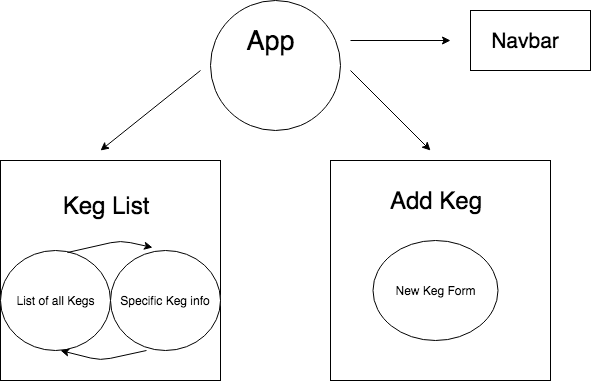

The diagram above was exported from draw.io. Its source (the exported page's mxGraphModel, read from the mxfile embedded in the PNG):
<mxGraphModel dx="1071" dy="662" grid="1" gridSize="10" guides="1" tooltips="1" connect="1" arrows="1" fold="1" page="1" pageScale="1" pageWidth="850" pageHeight="1100" math="0" shadow="0">
  <root>
    <mxCell id="0" />
    <mxCell id="1" parent="0" />
    <mxCell id="0qC9oRTNA3_E-pvaCZgq-1" value="" style="ellipse;whiteSpace=wrap;html=1;aspect=fixed;" vertex="1" parent="1">
      <mxGeometry x="360" y="110" width="130" height="130" as="geometry" />
    </mxCell>
    <mxCell id="0qC9oRTNA3_E-pvaCZgq-2" value="" style="whiteSpace=wrap;html=1;aspect=fixed;" vertex="1" parent="1">
      <mxGeometry x="150" y="270" width="220" height="220" as="geometry" />
    </mxCell>
    <mxCell id="0qC9oRTNA3_E-pvaCZgq-5" value="" style="endArrow=classic;html=1;" edge="1" parent="1">
      <mxGeometry width="50" height="50" relative="1" as="geometry">
        <mxPoint x="350" y="180" as="sourcePoint" />
        <mxPoint x="250" y="260" as="targetPoint" />
      </mxGeometry>
    </mxCell>
    <mxCell id="0qC9oRTNA3_E-pvaCZgq-6" value="" style="endArrow=classic;html=1;" edge="1" parent="1">
      <mxGeometry width="50" height="50" relative="1" as="geometry">
        <mxPoint x="500" y="180" as="sourcePoint" />
        <mxPoint x="580" y="260" as="targetPoint" />
        <Array as="points" />
      </mxGeometry>
    </mxCell>
    <mxCell id="0qC9oRTNA3_E-pvaCZgq-7" value="" style="whiteSpace=wrap;html=1;aspect=fixed;" vertex="1" parent="1">
      <mxGeometry x="480" y="270" width="220" height="220" as="geometry" />
    </mxCell>
    <mxCell id="0qC9oRTNA3_E-pvaCZgq-8" value="&lt;font style=&quot;font-size: 24px&quot;&gt;Keg List&lt;/font&gt;" style="text;html=1;strokeColor=none;fillColor=none;align=center;verticalAlign=middle;whiteSpace=wrap;rounded=0;" vertex="1" parent="1">
      <mxGeometry x="170" y="290" width="170" height="50" as="geometry" />
    </mxCell>
    <mxCell id="0qC9oRTNA3_E-pvaCZgq-9" value="&lt;span style=&quot;font-size: 24px&quot;&gt;Add Keg&lt;/span&gt;" style="text;html=1;strokeColor=none;fillColor=none;align=center;verticalAlign=middle;whiteSpace=wrap;rounded=0;" vertex="1" parent="1">
      <mxGeometry x="510" y="300" width="150" height="20" as="geometry" />
    </mxCell>
    <mxCell id="0qC9oRTNA3_E-pvaCZgq-10" value="&lt;font style=&quot;font-size: 27px&quot;&gt;App&lt;/font&gt;" style="text;html=1;strokeColor=none;fillColor=none;align=center;verticalAlign=middle;whiteSpace=wrap;rounded=0;" vertex="1" parent="1">
      <mxGeometry x="400" y="140" width="40" height="20" as="geometry" />
    </mxCell>
    <mxCell id="0qC9oRTNA3_E-pvaCZgq-11" value="" style="endArrow=classic;html=1;" edge="1" parent="1">
      <mxGeometry width="50" height="50" relative="1" as="geometry">
        <mxPoint x="500" y="150" as="sourcePoint" />
        <mxPoint x="600" y="150" as="targetPoint" />
      </mxGeometry>
    </mxCell>
    <mxCell id="0qC9oRTNA3_E-pvaCZgq-12" value="" style="rounded=0;whiteSpace=wrap;html=1;" vertex="1" parent="1">
      <mxGeometry x="620" y="120" width="120" height="60" as="geometry" />
    </mxCell>
    <mxCell id="0qC9oRTNA3_E-pvaCZgq-13" value="&lt;font style=&quot;font-size: 21px&quot;&gt;Navbar&lt;/font&gt;" style="text;html=1;strokeColor=none;fillColor=none;align=center;verticalAlign=middle;whiteSpace=wrap;rounded=0;" vertex="1" parent="1">
      <mxGeometry x="630" y="130" width="90" height="40" as="geometry" />
    </mxCell>
    <mxCell id="0qC9oRTNA3_E-pvaCZgq-15" value="" style="ellipse;whiteSpace=wrap;html=1;" vertex="1" parent="1">
      <mxGeometry x="150" y="360" width="110" height="100" as="geometry" />
    </mxCell>
    <mxCell id="0qC9oRTNA3_E-pvaCZgq-16" value="" style="ellipse;whiteSpace=wrap;html=1;" vertex="1" parent="1">
      <mxGeometry x="260" y="360" width="110" height="100" as="geometry" />
    </mxCell>
    <mxCell id="0qC9oRTNA3_E-pvaCZgq-17" value="" style="ellipse;whiteSpace=wrap;html=1;" vertex="1" parent="1">
      <mxGeometry x="522.5" y="350" width="125" height="100" as="geometry" />
    </mxCell>
    <mxCell id="0qC9oRTNA3_E-pvaCZgq-18" value="List of all Kegs" style="text;html=1;strokeColor=none;fillColor=none;align=center;verticalAlign=middle;whiteSpace=wrap;rounded=0;" vertex="1" parent="1">
      <mxGeometry x="152.5" y="385" width="105" height="50" as="geometry" />
    </mxCell>
    <mxCell id="0qC9oRTNA3_E-pvaCZgq-19" value="Specific Keg info" style="text;html=1;strokeColor=none;fillColor=none;align=center;verticalAlign=middle;whiteSpace=wrap;rounded=0;" vertex="1" parent="1">
      <mxGeometry x="265" y="385" width="100" height="50" as="geometry" />
    </mxCell>
    <mxCell id="0qC9oRTNA3_E-pvaCZgq-20" value="New Keg Form" style="text;html=1;strokeColor=none;fillColor=none;align=center;verticalAlign=middle;whiteSpace=wrap;rounded=0;" vertex="1" parent="1">
      <mxGeometry x="537.5" y="380" width="95" height="40" as="geometry" />
    </mxCell>
    <mxCell id="0qC9oRTNA3_E-pvaCZgq-21" value="" style="endArrow=classic;html=1;exitX=0.609;exitY=0.02;exitDx=0;exitDy=0;exitPerimeter=0;entryX=0.382;entryY=-0.03;entryDx=0;entryDy=0;entryPerimeter=0;" edge="1" parent="1" source="0qC9oRTNA3_E-pvaCZgq-15" target="0qC9oRTNA3_E-pvaCZgq-16">
      <mxGeometry width="50" height="50" relative="1" as="geometry">
        <mxPoint x="150" y="560" as="sourcePoint" />
        <mxPoint x="200" y="500" as="targetPoint" />
        <Array as="points">
          <mxPoint x="270" y="350" />
        </Array>
      </mxGeometry>
    </mxCell>
    <mxCell id="0qC9oRTNA3_E-pvaCZgq-22" value="" style="endArrow=classic;html=1;exitX=0.327;exitY=1;exitDx=0;exitDy=0;exitPerimeter=0;" edge="1" parent="1" source="0qC9oRTNA3_E-pvaCZgq-16">
      <mxGeometry width="50" height="50" relative="1" as="geometry">
        <mxPoint x="150" y="560" as="sourcePoint" />
        <mxPoint x="210" y="460" as="targetPoint" />
        <Array as="points">
          <mxPoint x="250" y="470" />
        </Array>
      </mxGeometry>
    </mxCell>
  </root>
</mxGraphModel>